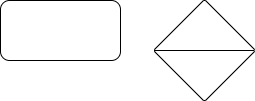

The diagram above was exported from draw.io. Its source (the exported page's mxGraphModel, read from the mxfile embedded in the PNG):
<mxGraphModel dx="946" dy="614" grid="1" gridSize="10" guides="1" tooltips="1" connect="1" arrows="1" fold="1" page="1" pageScale="1" pageWidth="827" pageHeight="1169" math="0" shadow="0">
  <root>
    <mxCell id="0" />
    <mxCell id="1" parent="0" />
    <mxCell id="SwqbzW9GaIn4G6Uymgm0-1" value="" style="rounded=1;whiteSpace=wrap;html=1;" vertex="1" parent="1">
      <mxGeometry x="260" y="220" width="120" height="60" as="geometry" />
    </mxCell>
    <mxCell id="SwqbzW9GaIn4G6Uymgm0-2" value="" style="verticalLabelPosition=bottom;verticalAlign=top;html=1;shape=mxgraph.flowchart.sort;" vertex="1" parent="1">
      <mxGeometry x="414" y="220" width="100" height="100" as="geometry" />
    </mxCell>
  </root>
</mxGraphModel>